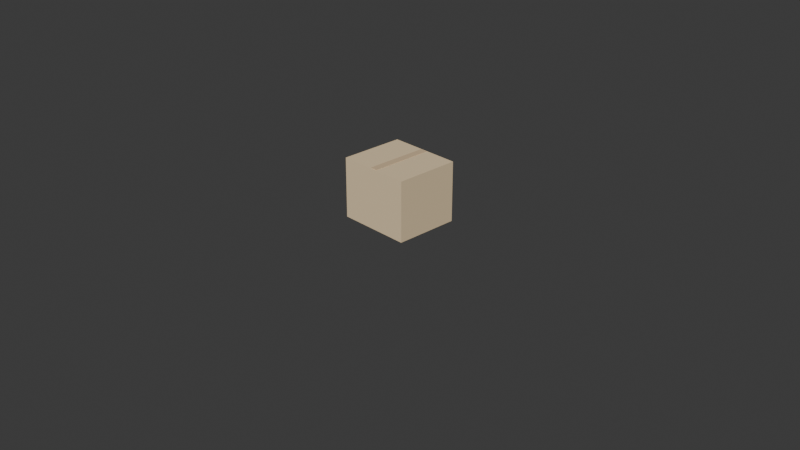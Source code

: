 # Source: 02_cardboard_boxes.blend  (saved by Blender 5.1.30; exported with 4.5.12 LTS)
import bpy
from mathutils import Matrix  # noqa: F401  (used for matrix-valued properties, if any)

bpy.ops.wm.read_factory_settings(use_empty=True)
scene = bpy.context.scene
scene.name = 'Scene'

# ---- collections
col_collection = bpy.data.collections.new('Collection'); scene.collection.children.link(col_collection)

# ---- materials (node trees are filled in below, after node groups)
mat_23_cardboard_boxes_1 = bpy.data.materials.new('23_cardboard_boxes_1')
mat_23_cardboard_boxes_1.diffuse_color = (0.8353, 0.6549, 0.4118, 1.0)
mat_23_cardboard_boxes_2 = bpy.data.materials.new('23_cardboard_boxes_2')
mat_23_cardboard_boxes_2.diffuse_color = (0.6863, 0.5098, 0.3137, 1.0)

# ---- material node trees
mat_23_cardboard_boxes_1.use_nodes = True; mat_23_cardboard_boxes_1.node_tree.nodes.clear()
_N = mat_23_cardboard_boxes_1.node_tree.nodes; _L = mat_23_cardboard_boxes_1.node_tree.links
n0 = _N.new('ShaderNodeBsdfPrincipled'); n0.name = 'Principled BSDF'; n0.location = (10, 300)
n0.inputs[0].default_value = (0.8353, 0.6549, 0.4118, 1.0)
n0.inputs[2].default_value = 0.65
n1 = _N.new('ShaderNodeOutputMaterial'); n1.name = 'Material Output'; n1.location = (300, 300)
_L.new(n0.outputs[0], n1.inputs[0])
n1.is_active_output = True
mat_23_cardboard_boxes_2.use_nodes = True; mat_23_cardboard_boxes_2.node_tree.nodes.clear()
_N = mat_23_cardboard_boxes_2.node_tree.nodes; _L = mat_23_cardboard_boxes_2.node_tree.links
n0 = _N.new('ShaderNodeBsdfPrincipled'); n0.name = 'Principled BSDF'; n0.location = (10, 300)
n0.inputs[0].default_value = (0.6863, 0.5098, 0.3137, 1.0)
n0.inputs[2].default_value = 0.65
n1 = _N.new('ShaderNodeOutputMaterial'); n1.name = 'Material Output'; n1.location = (300, 300)
_L.new(n0.outputs[0], n1.inputs[0])
n1.is_active_output = True

# ---- world
world_world = bpy.data.worlds.new('World'); scene.world = world_world
world_world.use_nodes = True; world_world.node_tree.nodes.clear()
_N = world_world.node_tree.nodes; _L = world_world.node_tree.links
n0 = _N.new('ShaderNodeOutputWorld'); n0.name = 'World Output'; n0.location = (200, 100)
n1 = _N.new('ShaderNodeBackground'); n1.name = 'Background'; n1.location = (-200, 100)
n1.inputs[0].default_value = (0.05088, 0.05088, 0.05088, 1.0)
_L.new(n1.outputs[0], n0.inputs[0])
n0.is_active_output = True
world_world.color = (0.05088, 0.05088, 0.05088)
world_world.sun_shadow_jitter_overblur = 0.0

# ---- cameras
cam_camera = bpy.data.cameras.new('Camera')
cam_camera.clip_end = 100.0
cam_camera.ortho_scale = 7.314

# ---- meshes
me_part_1_022 = bpy.data.meshes.new('part_1.022')
me_part_1_022.from_pydata([(-0.4, 0.325, -0.35), (-0.4, -0.325, -0.35), (-0.4, 0.325, 0.35), (-0.4, -0.325, 0.35), (0.4, 0.325, -0.35), (0.4, -0.325, -0.35), (0.4, 0.325, 0.35), (0.4, -0.325, 0.35)], [], [(1, 3, 0), (4, 1, 0), (0, 3, 2), (2, 4, 0), (1, 7, 3), (5, 1, 4), (5, 7, 1), (3, 7, 2), (6, 4, 2), (2, 7, 6), (6, 5, 4), (7, 5, 6)])
me_part_1_022.materials.append(mat_23_cardboard_boxes_1)
me_part_1_022.update()
me_part_2_021 = bpy.data.meshes.new('part_2.021')
me_part_2_021.from_pydata([(-0.04, 0.01, -0.355), (-0.04, -0.01, -0.355), (-0.04, 0.01, 0.355), (-0.04, -0.01, 0.355), (0.04, 0.01, -0.355), (0.04, -0.01, -0.355), (0.04, 0.01, 0.355), (0.04, -0.01, 0.355)], [], [(1, 3, 0), (4, 1, 0), (0, 3, 2), (2, 4, 0), (1, 7, 3), (5, 1, 4), (5, 7, 1), (3, 7, 2), (6, 4, 2), (2, 7, 6), (6, 5, 4), (7, 5, 6)])
me_part_2_021.materials.append(mat_23_cardboard_boxes_2)
me_part_2_021.update()

# ---- objects
ob_camera = bpy.data.objects.new('Camera', cam_camera)
ob_world = bpy.data.objects.new('world', None)
ob_part_1 = bpy.data.objects.new('part_1', me_part_1_022)
ob_part_2 = bpy.data.objects.new('part_2', me_part_2_021)

# ---- transforms, parenting, visibility, modifiers, constraints
ob_camera.location = (7.359, -6.926, 4.958)
ob_camera.rotation_euler = (1.109, 0.0, 0.8149)
ob_camera.lock_rotations_4d = False
ob_camera.empty_display_type = 'ARROWS'
ob_camera.color = (0.0, 0.0, 0.0, 0.0)
ob_camera.display_type = 'WIRE'
ob_camera.lineart.crease_threshold = 0.0
ob_world.location = (0.0, 0.0, 0.0)
ob_world.rotation_mode = 'QUATERNION'
ob_world.rotation_quaternion = (0.7071, -0.7071, 0.0, 0.0)
ob_world.empty_display_size = 0.001
ob_part_1.parent = ob_world
ob_part_1.location = (0.0, -0.325, 0.0)
ob_part_1.rotation_mode = 'QUATERNION'
ob_part_1.rotation_quaternion = (1.0, 0.0, 0.0, 0.0)
ob_part_2.parent = ob_world
ob_part_2.location = (0.0, -0.6452, 1.995e-09)
ob_part_2.rotation_mode = 'QUATERNION'
ob_part_2.rotation_quaternion = (1.0, 0.0, 0.0, 0.0)
ob_part_2.scale = (1.0, 0.7785, 0.959)

# ---- collection membership
col_collection.objects.link(ob_camera)
col_collection.objects.link(ob_world)
col_collection.objects.link(ob_part_1)
col_collection.objects.link(ob_part_2)

# ---- scene / render settings (as saved in the file)
scene.camera = ob_camera
scene.frame_start = 1; scene.frame_end = 250; scene.frame_set(0)
scene.render.engine = 'BLENDER_EEVEE_NEXT'
scene.render.bake_bias = 0.0
scene.render.bake_samples = 0
scene.cycles.sampling_pattern = 'TABULATED_SOBOL'
scene.eevee.use_volume_custom_range = False
bpy.context.view_layer.update()

# ---- added for rendering (the .blend has no usable light): sun
light_auto_sun = bpy.data.lights.new('AutoSun', 'SUN')
light_auto_sun.energy = 3.0
light_auto_sun.angle = 0.0523599
ob_auto_sun = bpy.data.objects.new('AutoSun', light_auto_sun)
scene.collection.objects.link(ob_auto_sun)
ob_auto_sun.rotation_euler = (0.872665, 0.174533, 0.523599)
bpy.context.view_layer.update()
